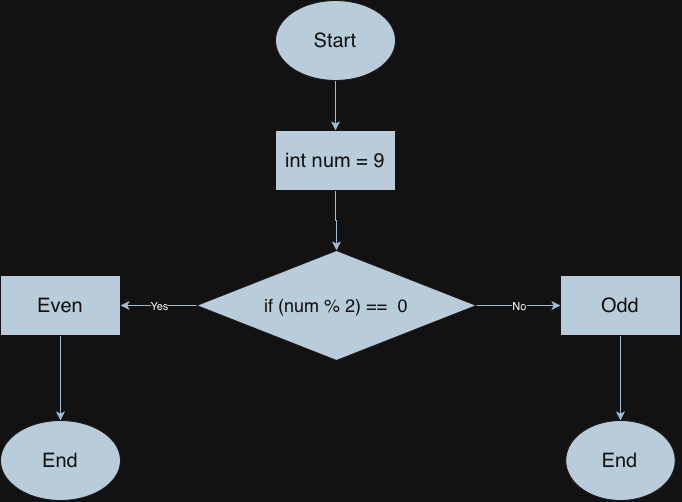

The diagram above was exported from draw.io. Its source (the exported page's mxGraphModel, read from the mxfile embedded in the PNG):
<mxGraphModel dx="1174" dy="830" grid="1" gridSize="10" guides="1" tooltips="1" connect="1" arrows="1" fold="1" page="1" pageScale="1" pageWidth="850" pageHeight="1100" math="0" shadow="0">
  <root>
    <mxCell id="0" />
    <mxCell id="1" parent="0" />
    <mxCell id="SJ79HHL8sM8J2Drg86nM-16" edge="1" parent="1" source="SJ79HHL8sM8J2Drg86nM-17" style="edgeStyle=orthogonalEdgeStyle;rounded=0;orthogonalLoop=1;jettySize=auto;html=1;labelBackgroundColor=none;fontColor=default;strokeColor=#23445D;" target="SJ79HHL8sM8J2Drg86nM-19" value="">
      <mxGeometry relative="1" as="geometry" />
    </mxCell>
    <mxCell id="SJ79HHL8sM8J2Drg86nM-17" parent="1" style="ellipse;whiteSpace=wrap;html=1;shapeInside=1;fontSize=20;labelBackgroundColor=none;fillColor=#182E3E;strokeColor=#FFFFFF;fontColor=#FFFFFF;" value="Start" vertex="1">
      <mxGeometry height="80" width="120" x="385" y="40" as="geometry" />
    </mxCell>
    <mxCell id="SJ79HHL8sM8J2Drg86nM-18" edge="1" parent="1" source="SJ79HHL8sM8J2Drg86nM-19" style="edgeStyle=orthogonalEdgeStyle;rounded=0;orthogonalLoop=1;jettySize=auto;html=1;labelBackgroundColor=none;fontColor=default;strokeColor=#23445D;" target="SJ79HHL8sM8J2Drg86nM-20" value="">
      <mxGeometry relative="1" as="geometry" />
    </mxCell>
    <mxCell id="SJ79HHL8sM8J2Drg86nM-19" parent="1" style="rounded=0;whiteSpace=wrap;html=1;labelBackgroundColor=none;fillColor=#182E3E;strokeColor=#FFFFFF;fontColor=#FFFFFF;" value="&lt;font style=&quot;font-size: 20px;&quot;&gt;int num = 9&lt;/font&gt;" vertex="1">
      <mxGeometry height="60" width="120" x="385" y="170" as="geometry" />
    </mxCell>
    <mxCell id="SJ79HHL8sM8J2Drg86nM-20" parent="1" style="rhombus;whiteSpace=wrap;html=1;shapeInside=1;rounded=0;labelBackgroundColor=none;fillColor=#182E3E;strokeColor=#FFFFFF;fontColor=#FFFFFF;" value="&lt;font style=&quot;font-size: 18px;&quot;&gt;if (num % 2) == &amp;nbsp;0&lt;/font&gt;" vertex="1">
      <mxGeometry height="110" width="280" x="306" y="290" as="geometry" />
    </mxCell>
    <mxCell id="SJ79HHL8sM8J2Drg86nM-21" edge="1" parent="1" source="SJ79HHL8sM8J2Drg86nM-22" style="edgeStyle=orthogonalEdgeStyle;rounded=0;orthogonalLoop=1;jettySize=auto;html=1;labelBackgroundColor=none;fontColor=default;strokeColor=#23445D;" target="SJ79HHL8sM8J2Drg86nM-26" value="">
      <mxGeometry relative="1" as="geometry" />
    </mxCell>
    <mxCell id="SJ79HHL8sM8J2Drg86nM-22" parent="1" style="whiteSpace=wrap;html=1;rounded=0;labelBackgroundColor=none;fillColor=#182E3E;strokeColor=#FFFFFF;fontColor=#FFFFFF;" value="&lt;font style=&quot;font-size: 20px;&quot;&gt;Even&lt;/font&gt;" vertex="1">
      <mxGeometry height="60" width="120" x="110" y="315" as="geometry" />
    </mxCell>
    <mxCell id="SJ79HHL8sM8J2Drg86nM-23" edge="1" parent="1" source="SJ79HHL8sM8J2Drg86nM-24" style="edgeStyle=orthogonalEdgeStyle;rounded=0;orthogonalLoop=1;jettySize=auto;html=1;labelBackgroundColor=none;fontColor=default;strokeColor=#23445D;" target="SJ79HHL8sM8J2Drg86nM-25" value="">
      <mxGeometry relative="1" as="geometry" />
    </mxCell>
    <mxCell id="SJ79HHL8sM8J2Drg86nM-24" parent="1" style="whiteSpace=wrap;html=1;rounded=0;labelBackgroundColor=none;fillColor=#182E3E;strokeColor=#FFFFFF;fontColor=#FFFFFF;" value="&lt;font style=&quot;font-size: 20px;&quot;&gt;Odd&lt;/font&gt;" vertex="1">
      <mxGeometry height="60" width="120" x="670" y="315" as="geometry" />
    </mxCell>
    <mxCell id="SJ79HHL8sM8J2Drg86nM-25" parent="1" style="ellipse;whiteSpace=wrap;html=1;shapeInside=1;rounded=0;labelBackgroundColor=none;fillColor=#182E3E;strokeColor=#FFFFFF;fontColor=#FFFFFF;" value="&lt;font style=&quot;font-size: 20px;&quot;&gt;End&lt;/font&gt;" vertex="1">
      <mxGeometry height="80" width="109.5" x="675.25" y="460" as="geometry" />
    </mxCell>
    <mxCell id="SJ79HHL8sM8J2Drg86nM-26" parent="1" style="ellipse;whiteSpace=wrap;html=1;shapeInside=1;rounded=0;labelBackgroundColor=none;fillColor=#182E3E;strokeColor=#FFFFFF;fontColor=#FFFFFF;" value="&lt;font style=&quot;font-size: 20px;&quot;&gt;End&lt;/font&gt;&lt;div&gt;&lt;br&gt;&lt;/div&gt;" vertex="1">
      <mxGeometry height="80" width="120" x="110" y="460" as="geometry" />
    </mxCell>
    <mxCell id="SJ79HHL8sM8J2Drg86nM-27" edge="1" parent="1" source="SJ79HHL8sM8J2Drg86nM-20" style="endArrow=classic;html=1;rounded=0;strokeColor=#23445D;entryX=1;entryY=0.5;entryDx=0;entryDy=0;exitX=0;exitY=0.5;exitDx=0;exitDy=0;" target="SJ79HHL8sM8J2Drg86nM-22" value="">
      <mxGeometry relative="1" as="geometry">
        <mxPoint x="400" y="350" as="sourcePoint" />
        <mxPoint x="500" y="350" as="targetPoint" />
      </mxGeometry>
    </mxCell>
    <mxCell id="SJ79HHL8sM8J2Drg86nM-28" connectable="0" parent="SJ79HHL8sM8J2Drg86nM-27" style="edgeLabel;resizable=0;html=1;;align=center;verticalAlign=middle;" value="Yes" vertex="1">
      <mxGeometry relative="1" as="geometry" />
    </mxCell>
    <mxCell id="SJ79HHL8sM8J2Drg86nM-29" edge="1" parent="1" source="SJ79HHL8sM8J2Drg86nM-20" style="endArrow=classic;html=1;rounded=0;strokeColor=#23445D;exitX=1;exitY=0.5;exitDx=0;exitDy=0;entryX=0;entryY=0.5;entryDx=0;entryDy=0;" target="SJ79HHL8sM8J2Drg86nM-24" value="">
      <mxGeometry relative="1" as="geometry">
        <mxPoint x="510.5" y="344.5" as="sourcePoint" />
        <mxPoint x="610.5" y="344.5" as="targetPoint" />
      </mxGeometry>
    </mxCell>
    <mxCell id="SJ79HHL8sM8J2Drg86nM-30" connectable="0" parent="SJ79HHL8sM8J2Drg86nM-29" style="edgeLabel;resizable=0;html=1;;align=center;verticalAlign=middle;" value="No" vertex="1">
      <mxGeometry relative="1" as="geometry" />
    </mxCell>
  </root>
</mxGraphModel>